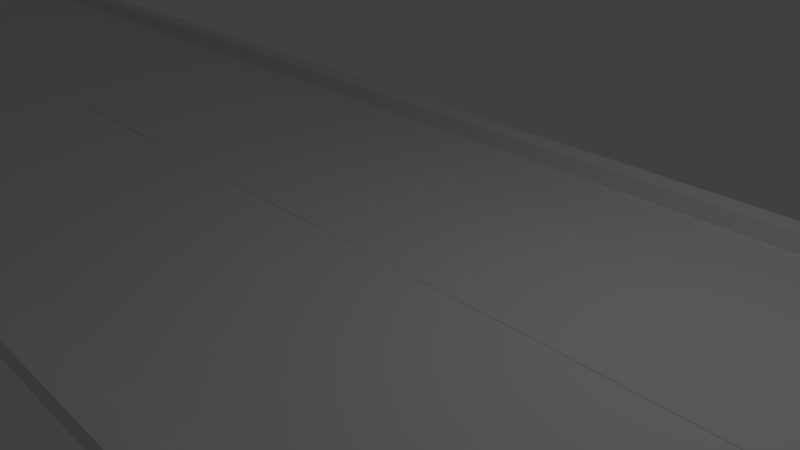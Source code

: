 # Source: Race_1.blend  (saved by Blender 2.79.0; exported with 4.5.12 LTS)
import bpy
from mathutils import Matrix  # noqa: F401  (used for matrix-valued properties, if any)

bpy.ops.wm.read_factory_settings(use_empty=True)
scene = bpy.context.scene
scene.name = 'Scene'

# ---- collections
col_collection_1 = bpy.data.collections.new('Collection 1'); scene.collection.children.link(col_collection_1)

# ---- world
world_world = bpy.data.worlds.new('World'); scene.world = world_world
world_world.color = (0.05088, 0.05088, 0.05088)
world_world.use_sun_shadow = False
world_world.sun_shadow_jitter_overblur = 0.0
world_world.cycles.sampling_method = 'MANUAL'

# ---- cameras
cam_camera = bpy.data.cameras.new('Camera')
cam_camera.clip_end = 100.0
cam_camera.lens = 35.0
cam_camera.sensor_width = 32.0
cam_camera.sensor_height = 18.0
cam_camera.ortho_scale = 7.314
cam_camera.dof.focus_distance = 0.0
cam_camera.dof.aperture_fstop = 128.0

# ---- lights
light_lamp = bpy.data.lights.new('Lamp', 'POINT')
light_lamp.transmission_factor = 0.0
light_lamp.cutoff_distance = 30.0
light_lamp.energy = 100.0
light_lamp.shadow_buffer_clip_start = 1.001
light_lamp.shadow_soft_size = 0.1
light_lamp.shadow_maximum_resolution = 0.006
light_lamp.use_absolute_resolution = True

# ---- meshes
me_plane = bpy.data.meshes.new('Plane')
me_plane.from_pydata([(-0.9926, -0.004086, -3.624e-05), (1.007, -0.004086, -3.624e-05), (-0.9926, 3.996, -3.624e-05), (1.007, 3.996, -3.624e-05), (-0.9926, 3.996, 0.2878), (1.007, 3.996, 0.2878), (-0.9926, 4.346, -3.624e-05), (1.007, 4.346, -3.624e-05), (-0.9926, 4.346, 0.2878), (1.007, 4.346, 0.2878)], [], [(0, 1, 3, 2), (6, 7, 9, 8), (5, 4, 8, 9), (3, 2, 4, 5), (2, 3, 7, 6)])
me_plane.use_remesh_preserve_volume = False
me_plane.use_remesh_preserve_attributes = False
me_plane.use_mirror_vertex_groups = False
me_plane.update()

# ---- curves / text
cu_beziercurve = bpy.data.curves.new('BezierCurve', 'CURVE')
cu_beziercurve.dimensions = '3D'
_sp = cu_beziercurve.splines.new('BEZIER'); _sp.bezier_points.add(30)
_sp.bezier_points.foreach_set('co', [-1.0, 0.0, 0.0, 1.0, 0.0, 0.0, 4.0, 0.0, 0.0, 22.0, 0.0, 0.0, 26.0, 12.0, 0.0, 12.0, 19.0, 0.0, 12.0, 29.0, 0.0, 22.0, 32.0, 0.0, 65.0, 32.0, 0.0, 73.0, 19.0, 0.0, 73.0, -9.0, 0.0, 52.0, -31.0, 0.0, 42.0, -31.0, 0.0, 32.0, -21.0, 0.0, 22.0, -21.0, 0.0, 12.0, -31.0, 0.0, -28.0, -61.0, 0.0, -58.0, -51.0, 0.0, -58.0, -21.0, 0.0, -28.0, -11.0, 7.0, -8.0, -21.0, 7.0, 22.0, -71.0, 7.0, 52.0, -71.0, 7.0, 62.0, -61.0, 7.0, 60.0, -51.0, 7.0, 42.0, -42.0, 7.0, 42.0, 49.0, 7.0, 32.0, 72.0, 0.0, -78.47, 72.55, 0.0, -78.0, 37.0, 0.0, -72.0, 0.0, 0.0])
_sp.bezier_points.foreach_set('handle_left', [-26.67, 0.0, 0.0, 0.2192, 0.0, 0.0, 2.829, 0.0, 0.0, 16.3, -1.109, 0.0, 29.61, 8.734, -0.8144, 15.21, 13.8, 0.0, 9.67, 25.87, 0.0, 18.67, 32.0, 0.0, 50.67, 32.0, 0.0, 73.0, 23.33, 0.0, 73.18, 1.907, 0.0, 60.0, -23.67, 0.0, 45.61, -32.49, 0.0, 37.1, -23.11, 0.0, 25.61, -19.51, 0.0, 16.17, -27.38, 0.0, -8.731, -57.87, 0.0, -50.78, -61.02, 0.0, -64.71, -30.47, -1.565, -40.52, -10.05, 5.514, -14.41, -15.07, 7.0, 2.19, -59.78, 7.0, 41.18, -75.48, 7.0, 60.4, -66.28, 7.0, 62.42, -54.16, 7.0, 48.0, -45.0, 7.0, 42.0, 18.67, 7.0, 40.59, 66.82, 1.67, -41.65, 72.37, 0.0, -78.21, 50.83, 0.0, -96.19, 4.833, 0.0])
_sp.bezier_points.foreach_set('handle_right', [-0.2205, -0.0454, 0.0, 2.171, 0.0, 0.0, 9.856, 0.0, 0.0, 26.85, 0.943, 0.0, 21.56, 16.01, 1.0, 9.947, 22.32, 0.0, 14.43, 32.27, 0.0, 36.33, 32.0, 0.0, 73.33, 31.67, 0.0, 73.0, 9.667, 0.0, 66.0, -16.33, 0.0, 48.54, -32.8, 0.0, 36.9, -28.89, 0.0, 28.39, -19.51, 0.0, 16.9, -23.11, 0.0, -2.747, -43.79, 0.0, -40.19, -62.98, 0.0, -64.85, -41.5, 0.0, -50.76, -10.77, 1.689, -19.36, -11.66, 8.026, 8.703, -36.47, 7.0, 32.19, -76.77, 7.0, 57.1, -68.89, 7.0, 63.15, -57.19, 7.0, 55.23, -44.76, 7.0, 42.0, -11.67, 7.0, 41.67, 59.67, 4.667, -4.825, 72.18, 0.0, -98.06, 64.72, 0.0, -77.78, 22.37, 0.0, -44.33, 0.0, 0.0])
for _p, _l, _r in zip(_sp.bezier_points, ['FREE', 'AUTO', 'AUTO', 'ALIGNED', 'ALIGNED', 'AUTO', 'AUTO', 'FREE', 'VECTOR', 'FREE', 'FREE', 'FREE', 'AUTO', 'AUTO', 'AUTO', 'AUTO', 'AUTO', 'AUTO', 'AUTO', 'AUTO', 'AUTO', 'AUTO', 'AUTO', 'AUTO', 'AUTO', 'VECTOR', 'VECTOR', 'FREE', 'VECTOR', 'ALIGNED', 'FREE'], ['FREE', 'AUTO', 'AUTO', 'ALIGNED', 'ALIGNED', 'AUTO', 'AUTO', 'VECTOR', 'FREE', 'VECTOR', 'VECTOR', 'FREE', 'AUTO', 'AUTO', 'AUTO', 'AUTO', 'AUTO', 'AUTO', 'AUTO', 'AUTO', 'AUTO', 'AUTO', 'AUTO', 'AUTO', 'AUTO', 'VECTOR', 'FREE', 'VECTOR', 'FREE', 'ALIGNED', 'FREE']): _p.handle_left_type = _l; _p.handle_right_type = _r
_sp.order_u = 0
_sp.order_v = 0
_sp.use_cyclic_u = True
_sp.use_smooth = False
cu_beziercurve.use_path = True
cu_beziercurve.use_path_clamp = True
cu_beziercurve.bevel_resolution = 0
cu_beziercurve.fill_mode = 'HALF'
cu_beziercurve.twist_mode = 'Z_UP'

# ---- objects
ob_beziercurve = bpy.data.objects.new('BezierCurve', cu_beziercurve)
ob_plane = bpy.data.objects.new('Plane', me_plane)
ob_lamp = bpy.data.objects.new('Lamp', light_lamp)
ob_camera = bpy.data.objects.new('Camera', cam_camera)

# ---- transforms, parenting, visibility, modifiers, constraints
ob_beziercurve.location = (-0.003686, 0.002043, 1.812e-05)
ob_beziercurve.lineart.crease_threshold = 0.0
ob_plane.location = (-0.003686, 0.002043, 1.812e-05)
ob_plane.lineart.crease_threshold = 0.0
_m = ob_plane.modifiers.new('Mirror', 'MIRROR')
_m.use_axis = (False, True, False)
_m = ob_plane.modifiers.new('Array', 'ARRAY')
_m.fit_type = 'FIT_CURVE'
_m.curve = ob_beziercurve
_m.constant_offset_displace = (0.0, 0.0, 0.0)
_m = ob_plane.modifiers.new('Curve', 'CURVE')
_m.object = ob_beziercurve
ob_lamp.location = (4.076, 1.005, 5.904)
ob_lamp.rotation_euler = (0.6503, 0.05522, 1.866)
ob_lamp.lock_rotations_4d = False
ob_lamp.empty_display_type = 'ARROWS'
ob_lamp.color = (0.0, 0.0, 0.0, 0.0)
ob_lamp.lineart.crease_threshold = 0.0
ob_camera.location = (7.481, -6.508, 5.344)
ob_camera.rotation_euler = (1.109, 0.0, 0.8149)
ob_camera.lock_rotations_4d = False
ob_camera.empty_display_type = 'ARROWS'
ob_camera.color = (0.0, 0.0, 0.0, 0.0)
ob_camera.display_type = 'WIRE'
ob_camera.lineart.crease_threshold = 0.0

# ---- collection membership
col_collection_1.objects.link(ob_beziercurve)
col_collection_1.objects.link(ob_plane)
col_collection_1.objects.link(ob_lamp)
col_collection_1.objects.link(ob_camera)

# ---- scene / render settings (as saved in the file)
scene.camera = ob_camera
scene.frame_start = 1; scene.frame_end = 250; scene.frame_set(1)
scene.render.engine = 'BLENDER_EEVEE_NEXT'
scene.render.resolution_percentage = 50
scene.render.dither_intensity = 0.0
scene.cycles.use_denoising = False
scene.cycles.samples = 128
scene.cycles.sampling_pattern = 'TABULATED_SOBOL'
scene.cycles.use_adaptive_sampling = False
scene.cycles.use_light_tree = False
scene.cycles.blur_glossy = 0.0
scene.cycles.sample_clamp_indirect = 0.0
scene.view_settings.view_transform = 'Standard'
bpy.context.view_layer.update()

